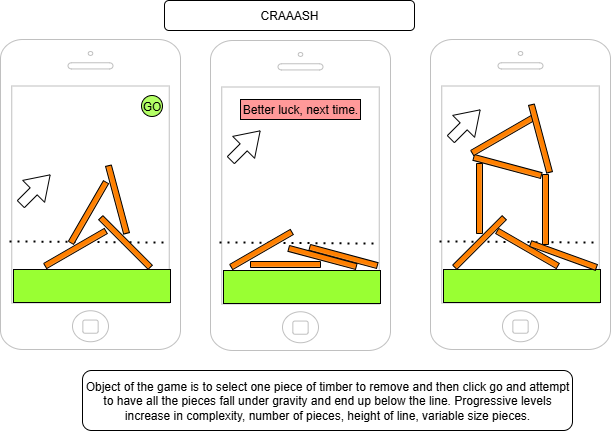

The diagram above was exported from draw.io. Its source (the exported page's mxGraphModel, read from the mxfile embedded in the PNG):
<mxGraphModel dx="1281" dy="626" grid="1" gridSize="10" guides="1" tooltips="1" connect="1" arrows="1" fold="1" page="1" pageScale="1" pageWidth="827" pageHeight="1169" math="0" shadow="0">
  <root>
    <mxCell id="0" />
    <mxCell id="1" parent="0" />
    <mxCell id="HjrSr5QOwQCXyB6pTclA-1" value="" style="html=1;verticalLabelPosition=bottom;labelBackgroundColor=#ffffff;verticalAlign=top;shadow=0;dashed=0;strokeWidth=1;shape=mxgraph.ios7.misc.iphone;strokeColor=#c0c0c0;" parent="1" vertex="1">
      <mxGeometry x="88" y="49" width="180" height="310" as="geometry" />
    </mxCell>
    <mxCell id="HjrSr5QOwQCXyB6pTclA-2" value="" style="rounded=0;whiteSpace=wrap;html=1;fillColor=#99FF33;" parent="1" vertex="1">
      <mxGeometry x="101" y="279" width="157" height="33" as="geometry" />
    </mxCell>
    <mxCell id="HjrSr5QOwQCXyB6pTclA-3" value="" style="endArrow=none;dashed=1;html=1;dashPattern=1 3;strokeWidth=2;rounded=0;exitX=0.05;exitY=0.648;exitDx=0;exitDy=0;exitPerimeter=0;entryX=0.928;entryY=0.652;entryDx=0;entryDy=0;entryPerimeter=0;" parent="1" edge="1">
      <mxGeometry width="50" height="50" relative="1" as="geometry">
        <mxPoint x="97" y="250.88" as="sourcePoint" />
        <mxPoint x="255.03999999999996" y="252.12" as="targetPoint" />
        <Array as="points" />
      </mxGeometry>
    </mxCell>
    <mxCell id="HjrSr5QOwQCXyB6pTclA-4" value="" style="shape=flexArrow;endArrow=classic;html=1;rounded=0;width=10;endSize=7.44;" parent="1" edge="1">
      <mxGeometry width="50" height="50" relative="1" as="geometry">
        <mxPoint x="108" y="214" as="sourcePoint" />
        <mxPoint x="138" y="184" as="targetPoint" />
      </mxGeometry>
    </mxCell>
    <mxCell id="HjrSr5QOwQCXyB6pTclA-9" value="" style="html=1;verticalLabelPosition=bottom;labelBackgroundColor=#ffffff;verticalAlign=top;shadow=0;dashed=0;strokeWidth=1;shape=mxgraph.ios7.misc.iphone;strokeColor=#c0c0c0;" parent="1" vertex="1">
      <mxGeometry x="298" y="50" width="180" height="310" as="geometry" />
    </mxCell>
    <mxCell id="HjrSr5QOwQCXyB6pTclA-10" value="" style="rounded=0;whiteSpace=wrap;html=1;fillColor=#99FF33;" parent="1" vertex="1">
      <mxGeometry x="311" y="280" width="157" height="33" as="geometry" />
    </mxCell>
    <mxCell id="HjrSr5QOwQCXyB6pTclA-11" value="" style="endArrow=none;dashed=1;html=1;dashPattern=1 3;strokeWidth=2;rounded=0;exitX=0.05;exitY=0.648;exitDx=0;exitDy=0;exitPerimeter=0;entryX=0.928;entryY=0.652;entryDx=0;entryDy=0;entryPerimeter=0;" parent="1" edge="1">
      <mxGeometry width="50" height="50" relative="1" as="geometry">
        <mxPoint x="307" y="251.88" as="sourcePoint" />
        <mxPoint x="465.03999999999996" y="253.12" as="targetPoint" />
        <Array as="points" />
      </mxGeometry>
    </mxCell>
    <mxCell id="HjrSr5QOwQCXyB6pTclA-12" value="" style="shape=flexArrow;endArrow=classic;html=1;rounded=0;width=10;endSize=7.44;" parent="1" edge="1">
      <mxGeometry width="50" height="50" relative="1" as="geometry">
        <mxPoint x="318" y="170" as="sourcePoint" />
        <mxPoint x="348" y="140" as="targetPoint" />
      </mxGeometry>
    </mxCell>
    <mxCell id="HjrSr5QOwQCXyB6pTclA-13" value="" style="html=1;verticalLabelPosition=bottom;labelBackgroundColor=#ffffff;verticalAlign=top;shadow=0;dashed=0;strokeWidth=1;shape=mxgraph.ios7.misc.iphone;strokeColor=#c0c0c0;" parent="1" vertex="1">
      <mxGeometry x="518" y="49" width="180" height="310" as="geometry" />
    </mxCell>
    <mxCell id="HjrSr5QOwQCXyB6pTclA-14" value="" style="rounded=0;whiteSpace=wrap;html=1;fillColor=#99FF33;" parent="1" vertex="1">
      <mxGeometry x="531" y="279" width="157" height="33" as="geometry" />
    </mxCell>
    <mxCell id="HjrSr5QOwQCXyB6pTclA-15" value="" style="endArrow=none;dashed=1;html=1;dashPattern=1 3;strokeWidth=2;rounded=0;exitX=0.05;exitY=0.648;exitDx=0;exitDy=0;exitPerimeter=0;entryX=0.928;entryY=0.652;entryDx=0;entryDy=0;entryPerimeter=0;" parent="1" edge="1">
      <mxGeometry width="50" height="50" relative="1" as="geometry">
        <mxPoint x="527" y="250.88" as="sourcePoint" />
        <mxPoint x="685.04" y="252.12" as="targetPoint" />
        <Array as="points" />
      </mxGeometry>
    </mxCell>
    <mxCell id="HjrSr5QOwQCXyB6pTclA-16" value="" style="shape=flexArrow;endArrow=classic;html=1;rounded=0;width=10;endSize=7.44;" parent="1" edge="1">
      <mxGeometry width="50" height="50" relative="1" as="geometry">
        <mxPoint x="538" y="149" as="sourcePoint" />
        <mxPoint x="568" y="119" as="targetPoint" />
      </mxGeometry>
    </mxCell>
    <mxCell id="HjrSr5QOwQCXyB6pTclA-21" value="" style="verticalLabelPosition=bottom;verticalAlign=top;html=1;shape=mxgraph.basic.patternFillRect;fillStyle=hor;step=5;fillStrokeWidth=0.2;fillStrokeColor=#dddddd;fillColor=#FF8000;rotation=-30;" parent="1" vertex="1">
      <mxGeometry x="128" y="255" width="70" height="6" as="geometry" />
    </mxCell>
    <mxCell id="HjrSr5QOwQCXyB6pTclA-22" value="" style="verticalLabelPosition=bottom;verticalAlign=top;html=1;shape=mxgraph.basic.patternFillRect;fillStyle=hor;step=5;fillStrokeWidth=0.2;fillStrokeColor=#dddddd;fillColor=#FF8000;rotation=-60;" parent="1" vertex="1">
      <mxGeometry x="141" y="219" width="70" height="6" as="geometry" />
    </mxCell>
    <mxCell id="HjrSr5QOwQCXyB6pTclA-23" value="" style="verticalLabelPosition=bottom;verticalAlign=top;html=1;shape=mxgraph.basic.patternFillRect;fillStyle=hor;step=5;fillStrokeWidth=0.2;fillStrokeColor=#dddddd;fillColor=#FF8000;direction=south;rotation=-45;" parent="1" vertex="1">
      <mxGeometry x="210" y="217" width="6" height="70" as="geometry" />
    </mxCell>
    <mxCell id="HjrSr5QOwQCXyB6pTclA-24" value="" style="verticalLabelPosition=bottom;verticalAlign=top;html=1;shape=mxgraph.basic.patternFillRect;fillStyle=hor;step=5;fillStrokeWidth=0.2;fillStrokeColor=#dddddd;fillColor=#FF8000;rotation=75;" parent="1" vertex="1">
      <mxGeometry x="170" y="206" width="70" height="6" as="geometry" />
    </mxCell>
    <mxCell id="HjrSr5QOwQCXyB6pTclA-25" value="" style="verticalLabelPosition=bottom;verticalAlign=top;html=1;shape=mxgraph.basic.patternFillRect;fillStyle=hor;step=5;fillStrokeWidth=0.2;fillStrokeColor=#dddddd;fillColor=#FF8000;rotation=15;" parent="1" vertex="1">
      <mxGeometry x="396" y="263" width="70" height="6" as="geometry" />
    </mxCell>
    <mxCell id="HjrSr5QOwQCXyB6pTclA-26" value="" style="verticalLabelPosition=bottom;verticalAlign=top;html=1;shape=mxgraph.basic.patternFillRect;fillStyle=hor;step=5;fillStrokeWidth=0.2;fillStrokeColor=#dddddd;fillColor=#FF8000;rotation=-30;" parent="1" vertex="1">
      <mxGeometry x="314" y="256" width="70" height="6" as="geometry" />
    </mxCell>
    <mxCell id="HjrSr5QOwQCXyB6pTclA-27" value="" style="verticalLabelPosition=bottom;verticalAlign=top;html=1;shape=mxgraph.basic.patternFillRect;fillStyle=hor;step=5;fillStrokeWidth=0.2;fillStrokeColor=#dddddd;fillColor=#FF8000;rotation=-90;" parent="1" vertex="1">
      <mxGeometry x="532" y="205" width="70" height="6" as="geometry" />
    </mxCell>
    <mxCell id="HjrSr5QOwQCXyB6pTclA-28" value="" style="verticalLabelPosition=bottom;verticalAlign=top;html=1;shape=mxgraph.basic.patternFillRect;fillStyle=hor;step=5;fillStrokeWidth=0.2;fillStrokeColor=#dddddd;fillColor=#FF8000;rotation=-45;" parent="1" vertex="1">
      <mxGeometry x="532" y="249" width="70" height="6" as="geometry" />
    </mxCell>
    <mxCell id="HjrSr5QOwQCXyB6pTclA-29" value="" style="verticalLabelPosition=bottom;verticalAlign=top;html=1;shape=mxgraph.basic.patternFillRect;fillStyle=hor;step=5;fillStrokeWidth=0.2;fillStrokeColor=#dddddd;fillColor=#FF8000;rotation=30;" parent="1" vertex="1">
      <mxGeometry x="580" y="255" width="70" height="6" as="geometry" />
    </mxCell>
    <mxCell id="HjrSr5QOwQCXyB6pTclA-30" value="" style="verticalLabelPosition=bottom;verticalAlign=top;html=1;shape=mxgraph.basic.patternFillRect;fillStyle=hor;step=5;fillStrokeWidth=0.2;fillStrokeColor=#dddddd;fillColor=#FF8000;rotation=20;" parent="1" vertex="1">
      <mxGeometry x="616" y="262" width="70" height="6" as="geometry" />
    </mxCell>
    <mxCell id="HjrSr5QOwQCXyB6pTclA-31" value="" style="verticalLabelPosition=bottom;verticalAlign=top;html=1;shape=mxgraph.basic.patternFillRect;fillStyle=hor;step=5;fillStrokeWidth=0.2;fillStrokeColor=#dddddd;fillColor=#FF8000;rotation=90;" parent="1" vertex="1">
      <mxGeometry x="598" y="216" width="70" height="6" as="geometry" />
    </mxCell>
    <mxCell id="HjrSr5QOwQCXyB6pTclA-32" value="" style="verticalLabelPosition=bottom;verticalAlign=top;html=1;shape=mxgraph.basic.patternFillRect;fillStyle=hor;step=5;fillStrokeWidth=0.2;fillStrokeColor=#dddddd;fillColor=#FF8000;rotation=15;" parent="1" vertex="1">
      <mxGeometry x="375" y="264" width="70" height="6" as="geometry" />
    </mxCell>
    <mxCell id="HjrSr5QOwQCXyB6pTclA-33" value="" style="verticalLabelPosition=bottom;verticalAlign=top;html=1;shape=mxgraph.basic.patternFillRect;fillStyle=hor;step=5;fillStrokeWidth=0.2;fillStrokeColor=#dddddd;fillColor=#FF8000;" parent="1" vertex="1">
      <mxGeometry x="338" y="271" width="70" height="6" as="geometry" />
    </mxCell>
    <mxCell id="HjrSr5QOwQCXyB6pTclA-34" value="" style="verticalLabelPosition=bottom;verticalAlign=top;html=1;shape=mxgraph.basic.patternFillRect;fillStyle=hor;step=5;fillStrokeWidth=0.2;fillStrokeColor=#dddddd;fillColor=#FF8000;rotation=15;" parent="1" vertex="1">
      <mxGeometry x="560" y="173" width="70" height="6" as="geometry" />
    </mxCell>
    <mxCell id="HjrSr5QOwQCXyB6pTclA-35" value="" style="verticalLabelPosition=bottom;verticalAlign=top;html=1;shape=mxgraph.basic.patternFillRect;fillStyle=hor;step=5;fillStrokeWidth=0.2;fillStrokeColor=#dddddd;fillColor=#FF8000;rotation=-30;" parent="1" vertex="1">
      <mxGeometry x="555" y="142" width="70" height="6" as="geometry" />
    </mxCell>
    <mxCell id="HjrSr5QOwQCXyB6pTclA-37" value="" style="verticalLabelPosition=bottom;verticalAlign=top;html=1;shape=mxgraph.basic.patternFillRect;fillStyle=hor;step=5;fillStrokeWidth=0.2;fillStrokeColor=#dddddd;fillColor=#FF8000;rotation=75;" parent="1" vertex="1">
      <mxGeometry x="593" y="145" width="70" height="6" as="geometry" />
    </mxCell>
    <mxCell id="HjrSr5QOwQCXyB6pTclA-39" value="GO" style="ellipse;whiteSpace=wrap;html=1;aspect=fixed;fillColor=#B3FF66;" parent="1" vertex="1">
      <mxGeometry x="229" y="105" width="21" height="21" as="geometry" />
    </mxCell>
    <mxCell id="HjrSr5QOwQCXyB6pTclA-40" value="Better luck, next time." style="rounded=0;whiteSpace=wrap;html=1;fillColor=#FF9999;" parent="1" vertex="1">
      <mxGeometry x="328" y="109" width="120" height="20" as="geometry" />
    </mxCell>
    <mxCell id="HjrSr5QOwQCXyB6pTclA-41" value="Object of the game is to select one piece of timber to remove and then click go and attempt to have all the pieces fall under gravity and end up below the line. Progressive levels increase in complexity, number of pieces, height of line, variable size pieces." style="rounded=1;whiteSpace=wrap;html=1;" parent="1" vertex="1">
      <mxGeometry x="170" y="380" width="490" height="60" as="geometry" />
    </mxCell>
    <mxCell id="HjrSr5QOwQCXyB6pTclA-42" value="CRAAASH" style="rounded=1;whiteSpace=wrap;html=1;" parent="1" vertex="1">
      <mxGeometry x="252" y="10" width="250" height="30" as="geometry" />
    </mxCell>
  </root>
</mxGraphModel>